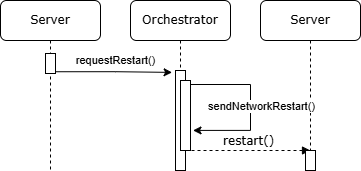

The diagram above was exported from draw.io. Its source (the exported page's mxGraphModel, read from the mxfile embedded in the PNG):
<mxGraphModel dx="1032" dy="772" grid="1" gridSize="10" guides="1" tooltips="1" connect="1" arrows="1" fold="1" page="1" pageScale="1" pageWidth="1100" pageHeight="850" background="none" math="0" shadow="0">
  <root>
    <mxCell id="0" />
    <mxCell id="1" parent="0" />
    <mxCell id="7baba1c4bc27f4b0-2" value="Server" style="shape=umlLifeline;perimeter=lifelinePerimeter;whiteSpace=wrap;html=1;container=1;collapsible=0;recursiveResize=0;outlineConnect=0;rounded=1;shadow=0;comic=0;labelBackgroundColor=none;strokeWidth=1;fontFamily=Verdana;fontSize=12;align=center;" parent="1" vertex="1">
      <mxGeometry x="350" y="80" width="100" height="170" as="geometry" />
    </mxCell>
    <mxCell id="7baba1c4bc27f4b0-8" value="Orchestrator" style="shape=umlLifeline;perimeter=lifelinePerimeter;whiteSpace=wrap;html=1;container=1;collapsible=0;recursiveResize=0;outlineConnect=0;rounded=1;shadow=0;comic=0;labelBackgroundColor=none;strokeWidth=1;fontFamily=Verdana;fontSize=12;align=center;" parent="1" vertex="1">
      <mxGeometry x="220" y="80" width="100" height="170" as="geometry" />
    </mxCell>
    <mxCell id="7baba1c4bc27f4b0-9" value="" style="html=1;points=[];perimeter=orthogonalPerimeter;rounded=0;shadow=0;comic=0;labelBackgroundColor=none;strokeWidth=1;fontFamily=Verdana;fontSize=12;align=center;" parent="7baba1c4bc27f4b0-8" vertex="1">
      <mxGeometry x="45" y="70" width="10" height="100" as="geometry" />
    </mxCell>
    <mxCell id="y_yRbqdmOVOouyvcq43K-3" style="edgeStyle=orthogonalEdgeStyle;rounded=0;orthogonalLoop=1;jettySize=auto;html=1;entryX=1.252;entryY=0.713;entryDx=0;entryDy=0;entryPerimeter=0;exitX=0.986;exitY=0.089;exitDx=0;exitDy=0;exitPerimeter=0;" parent="7baba1c4bc27f4b0-8" source="y_yRbqdmOVOouyvcq43K-2" target="y_yRbqdmOVOouyvcq43K-2" edge="1">
      <mxGeometry relative="1" as="geometry">
        <mxPoint x="110" y="140" as="targetPoint" />
        <Array as="points">
          <mxPoint x="60" y="84" />
          <mxPoint x="120" y="84" />
          <mxPoint x="120" y="130" />
        </Array>
      </mxGeometry>
    </mxCell>
    <mxCell id="y_yRbqdmOVOouyvcq43K-4" value="sendNetworkRestart()" style="edgeLabel;html=1;align=center;verticalAlign=middle;resizable=0;points=[];" parent="y_yRbqdmOVOouyvcq43K-3" vertex="1" connectable="0">
      <mxGeometry x="-0.0422" y="-2" relative="1" as="geometry">
        <mxPoint x="12" y="5" as="offset" />
      </mxGeometry>
    </mxCell>
    <mxCell id="y_yRbqdmOVOouyvcq43K-2" value="" style="html=1;points=[];perimeter=orthogonalPerimeter;rounded=0;shadow=0;comic=0;labelBackgroundColor=none;strokeWidth=1;fontFamily=Verdana;fontSize=12;align=center;" parent="7baba1c4bc27f4b0-8" vertex="1">
      <mxGeometry x="50" y="80" width="10" height="70" as="geometry" />
    </mxCell>
    <mxCell id="y_yRbqdmOVOouyvcq43K-7" value="restart()" style="html=1;verticalAlign=bottom;endArrow=block;labelBackgroundColor=none;fontFamily=Verdana;fontSize=12;dashed=1;" parent="7baba1c4bc27f4b0-8" edge="1">
      <mxGeometry relative="1" as="geometry">
        <mxPoint x="55" y="150" as="sourcePoint" />
        <mxPoint x="180" y="150" as="targetPoint" />
      </mxGeometry>
    </mxCell>
    <mxCell id="t09RsMO9CjCdqgSWN_q1-1" value="" style="html=1;points=[];perimeter=orthogonalPerimeter;rounded=0;shadow=0;comic=0;labelBackgroundColor=none;strokeWidth=1;fontFamily=Verdana;fontSize=12;align=center;" parent="7baba1c4bc27f4b0-8" vertex="1">
      <mxGeometry x="175" y="150" width="10" height="20" as="geometry" />
    </mxCell>
    <mxCell id="8kOZzkAIFZWQAFO4zjTB-1" value="Server" style="shape=umlLifeline;perimeter=lifelinePerimeter;whiteSpace=wrap;html=1;container=1;collapsible=0;recursiveResize=0;outlineConnect=0;rounded=1;shadow=0;comic=0;labelBackgroundColor=none;strokeWidth=1;fontFamily=Verdana;fontSize=12;align=center;" parent="1" vertex="1">
      <mxGeometry x="90" y="80" width="100" height="170" as="geometry" />
    </mxCell>
    <mxCell id="8kOZzkAIFZWQAFO4zjTB-2" value="" style="html=1;points=[];perimeter=orthogonalPerimeter;rounded=0;shadow=0;comic=0;labelBackgroundColor=none;strokeWidth=1;fontFamily=Verdana;fontSize=12;align=center;" parent="8kOZzkAIFZWQAFO4zjTB-1" vertex="1">
      <mxGeometry x="45" y="53" width="10" height="20" as="geometry" />
    </mxCell>
    <mxCell id="8kOZzkAIFZWQAFO4zjTB-3" value="requestRestart()" style="edgeStyle=orthogonalEdgeStyle;rounded=0;orthogonalLoop=1;jettySize=auto;html=1;entryX=-0.341;entryY=0.019;entryDx=0;entryDy=0;entryPerimeter=0;exitX=1.003;exitY=0.912;exitDx=0;exitDy=0;exitPerimeter=0;" parent="1" source="8kOZzkAIFZWQAFO4zjTB-2" target="7baba1c4bc27f4b0-9" edge="1">
      <mxGeometry x="0.0229" y="-11" relative="1" as="geometry">
        <mxPoint x="150" y="150" as="sourcePoint" />
        <mxPoint x="11" y="-11" as="offset" />
      </mxGeometry>
    </mxCell>
  </root>
</mxGraphModel>